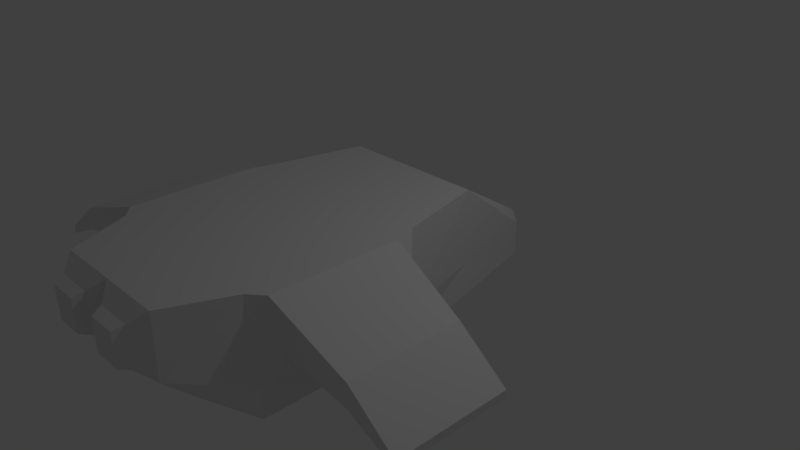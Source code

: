 # Source: Ship.blend  (saved by Blender 2.79.0; exported with 4.5.12 LTS)
import bpy
from mathutils import Matrix  # noqa: F401  (used for matrix-valued properties, if any)

bpy.ops.wm.read_factory_settings(use_empty=True)
scene = bpy.context.scene
scene.name = 'Scene'

# ---- collections
col_collection_1 = bpy.data.collections.new('Collection 1'); scene.collection.children.link(col_collection_1)

# ---- materials (node trees are filled in below, after node groups)
mat_material = bpy.data.materials.new('Material')
mat_material.alpha_threshold = 0.0
mat_material.use_transparent_shadow = False
mat_material.roughness = 0.5
mat_material.line_color = (0.0, 0.0, 0.0, 1.0)

# ---- material node trees

# ---- world
world_world = bpy.data.worlds.new('World'); scene.world = world_world
world_world.color = (0.05088, 0.05088, 0.05088)
world_world.use_sun_shadow = False
world_world.sun_shadow_jitter_overblur = 0.0
world_world.cycles.sampling_method = 'MANUAL'

# ---- cameras
cam_camera = bpy.data.cameras.new('Camera')
cam_camera.clip_end = 100.0
cam_camera.lens = 35.0
cam_camera.sensor_width = 32.0
cam_camera.sensor_height = 18.0
cam_camera.ortho_scale = 7.314
cam_camera.dof.focus_distance = 0.0
cam_camera.dof.aperture_fstop = 128.0

# ---- lights
light_lamp = bpy.data.lights.new('Lamp', 'POINT')
light_lamp.transmission_factor = 0.0
light_lamp.cutoff_distance = 30.0
light_lamp.energy = 100.0
light_lamp.shadow_buffer_clip_start = 1.001
light_lamp.shadow_soft_size = 0.1
light_lamp.shadow_maximum_resolution = 0.006
light_lamp.use_absolute_resolution = True

# ---- meshes
me_cube = bpy.data.meshes.new('Cube')
me_cube.from_pydata([(-1.275, -0.5199, -0.4608), (-0.4392, 2.351, -0.4608), (-1.276, -0.4754, 1.0), (-0.5577, 1.973, 0.1873), (1.788e-07, 2.351, -0.4608), (0.0, -0.5199, -0.4608), (-1.028, 0.7395, -0.4608), (-1.328, -0.4754, 0.0), (-0.4392, 2.351, 0.0), (2.384e-07, 2.077, 0.1771), (-5.364e-07, -0.5044, 1.0), (-0.9001, 0.7753, 0.9327), (2.384e-07, 2.351, 0.0), (-1.013, 0.7395, 0.0), (-2.98e-07, -0.5044, 0.0), (-1.49e-07, 0.7395, 1.0), (5.96e-08, 0.7395, -0.4608), (-3.576e-07, -2.643, -0.4608), (-1.298, -2.61, -0.4608), (-1.374, -2.638, -4.47e-08), (-1.183, -2.638, 1.0), (-8.941e-07, -2.69, 1.0), (-6.557e-07, -2.68, -4.47e-08), (-1.594, -0.7779, 0.4368), (-1.367, -0.7779, 1.0), (-1.594, -2.483, 0.4368), (-1.367, -2.483, 1.0), (-2.516, -1.0, 0.2911), (-2.516, -1.0, 0.5961), (-2.516, -2.483, 0.2911), (-2.516, -2.483, 0.5961), (-3.153, -1.0, -2.086e-07), (-3.153, -1.0, 0.1016), (-3.153, -2.483, -2.533e-07), (-3.153, -2.483, 0.1016), (-4.172e-07, -3.084, -0.1853), (-0.8341, -3.084, -0.1853), (-0.8341, -3.451, 0.1743), (-7.153e-07, -3.451, 0.1743), (-0.6086, -3.76, 0.3714), (-0.6086, -3.76, 0.7977), (-0.2277, -3.76, 0.7977), (-0.2277, -3.76, 0.3714), (-0.7168, 2.079, 0.0), (-0.7168, 2.082, -0.4608), (-0.6178, 2.077, 0.1771), (-0.0775, 1.973, 0.1873), (-1.0, 0.7395, 1.0), (-0.0775, 0.7753, 0.9327), (-0.8341, -3.451, 0.1743), (-0.8341, -3.451, 1.0), (-9.537e-07, -3.451, 1.0), (-7.153e-07, -3.451, 0.1743), (-0.659, -3.626, 0.3211), (-0.659, -3.626, 0.848), (-0.1773, -3.626, 0.848), (-0.1773, -3.626, 0.3211)], [(43, 44)], [(16, 5, 0, 6), (15, 47, 2, 10), (7, 0, 18, 19), (12, 4, 1, 8), (9, 12, 8, 45), (6, 13, 43, 8, 1, 44), (0, 7, 13, 6), (7, 2, 47, 13), (5, 14, 22, 17), (46, 3, 11, 48), (4, 16, 6, 44, 1), (19, 18, 36, 37), (7, 19, 25, 23), (0, 5, 17, 18), (14, 10, 21, 22), (10, 2, 20, 21), (23, 25, 29, 27), (19, 20, 26, 25), (20, 2, 24, 26), (2, 7, 23, 24), (28, 27, 31, 32), (24, 23, 27, 28), (26, 24, 28, 30), (25, 26, 30, 29), (32, 31, 33, 34), (30, 28, 32, 34), (29, 30, 34, 33), (27, 29, 33, 31), (17, 22, 38, 35), (19, 37, 49), (35, 38, 37, 36), (42, 41, 40, 39), (37, 38, 52, 49), (20, 19, 49, 50), (22, 52, 38), (22, 21, 51, 52), (21, 20, 50, 51), (18, 17, 35, 36), (8, 43, 45), (47, 45, 43, 13), (3, 46, 9, 45), (46, 48, 15, 9), (48, 11, 47, 15), (11, 3, 45, 47), (53, 54, 50, 49), (54, 55, 51, 50), (56, 53, 49, 52), (55, 56, 52, 51), (39, 40, 54, 53), (40, 41, 55, 54), (42, 39, 53, 56), (41, 42, 56, 55)])
me_cube.materials.append(mat_material)
me_cube.use_remesh_preserve_volume = False
me_cube.use_remesh_preserve_attributes = False
me_cube.use_mirror_vertex_groups = False
me_cube.update()

# ---- objects
ob_cube = bpy.data.objects.new('Cube', me_cube)
ob_lamp = bpy.data.objects.new('Lamp', light_lamp)
ob_camera = bpy.data.objects.new('Camera', cam_camera)

# ---- transforms, parenting, visibility, modifiers, constraints
ob_cube.location = (0.0, 0.0, 0.0)
ob_cube.lock_rotations_4d = False
ob_cube.empty_display_type = 'ARROWS'
ob_cube.lineart.crease_threshold = 0.0
_m = ob_cube.modifiers.new('Mirror', 'MIRROR')
ob_lamp.location = (4.076, 1.005, 5.904)
ob_lamp.rotation_euler = (0.6503, 0.05522, 1.866)
ob_lamp.lock_rotations_4d = False
ob_lamp.empty_display_type = 'ARROWS'
ob_lamp.color = (0.0, 0.0, 0.0, 0.0)
ob_lamp.lineart.crease_threshold = 0.0
ob_camera.location = (7.481, -6.508, 5.344)
ob_camera.rotation_euler = (1.109, 0.0, 0.8149)
ob_camera.lock_rotations_4d = False
ob_camera.empty_display_type = 'ARROWS'
ob_camera.color = (0.0, 0.0, 0.0, 0.0)
ob_camera.display_type = 'WIRE'
ob_camera.lineart.crease_threshold = 0.0

# ---- collection membership
col_collection_1.objects.link(ob_cube)
col_collection_1.objects.link(ob_lamp)
col_collection_1.objects.link(ob_camera)

# ---- scene / render settings (as saved in the file)
scene.camera = ob_camera
scene.frame_start = 1; scene.frame_end = 250; scene.frame_set(1)
scene.render.engine = 'BLENDER_EEVEE_NEXT'
scene.render.resolution_percentage = 50
scene.render.dither_intensity = 0.0
scene.cycles.use_denoising = False
scene.cycles.samples = 128
scene.cycles.sampling_pattern = 'TABULATED_SOBOL'
scene.cycles.use_adaptive_sampling = False
scene.cycles.use_light_tree = False
scene.cycles.blur_glossy = 0.0
scene.cycles.sample_clamp_indirect = 0.0
scene.view_settings.view_transform = 'Standard'
bpy.context.view_layer.update()
